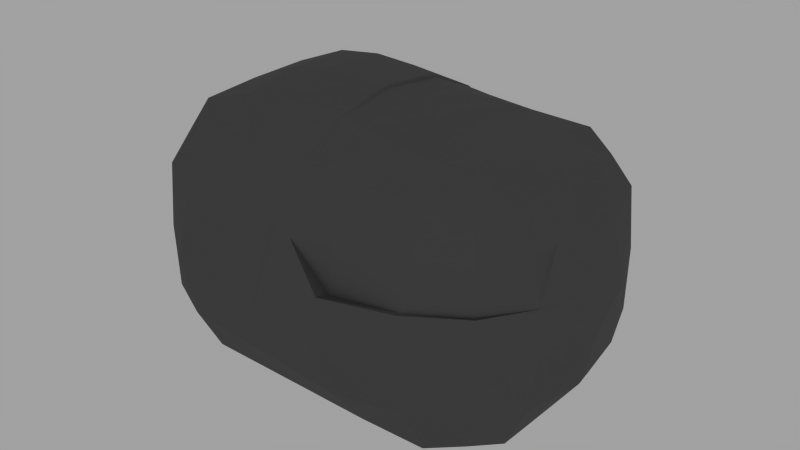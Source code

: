 # Source: ROCKCORSIST2.blend  (saved by Blender 2.75.0; exported with 4.5.12 LTS)
import bpy
from mathutils import Matrix  # noqa: F401  (used for matrix-valued properties, if any)

bpy.ops.wm.read_factory_settings(use_empty=True)
scene = bpy.context.scene
scene.name = 'Scene'

# ---- collections
col_collection_1 = bpy.data.collections.new('Collection 1'); scene.collection.children.link(col_collection_1)

# ---- materials (node trees are filled in below, after node groups)
mat_rockcorsist = bpy.data.materials.new('Rockcorsist')
mat_rockcorsist.alpha_threshold = 0.0
mat_rockcorsist.roughness = 0.5

# ---- material node trees
mat_rockcorsist.use_nodes = True; mat_rockcorsist.node_tree.nodes.clear()
_N = mat_rockcorsist.node_tree.nodes; _L = mat_rockcorsist.node_tree.links
n0 = _N.new('ShaderNodeBsdfDiffuse'); n0.name = 'Diffuse BSDF'; n0.location = (10, 300)
n0.inputs[0].default_value = (0.03673, 0.03673, 0.03673, 1.0)
n1 = _N.new('ShaderNodeBsdfAnisotropic'); n1.name = 'Glossy BSDF'; n1.location = (5, 156)
n1.distribution = 'GGX'
n1.inputs[1].default_value = 0.6124
n2 = _N.new('ShaderNodeOutputMaterial'); n2.name = 'Material Output'; n2.location = (506, 300)
n3 = _N.new('ShaderNodeMixShader'); n3.name = 'Mix Shader'; n3.location = (255, 310)
n3.inputs[0].default_value = 0.1364
_L.new(n0.outputs[0], n3.inputs[1])
_L.new(n3.outputs[0], n2.inputs[0])
_L.new(n1.outputs[0], n3.inputs[2])
n2.is_active_output = True

# ---- world
world_world = bpy.data.worlds.new('World'); scene.world = world_world
world_world.use_nodes = True; world_world.node_tree.nodes.clear()
_N = world_world.node_tree.nodes; _L = world_world.node_tree.links
n0 = _N.new('ShaderNodeOutputWorld'); n0.name = 'World Output'; n0.location = (300, 300)
n1 = _N.new('ShaderNodeBackground'); n1.name = 'Background'; n1.location = (10, 300)
n1.inputs[0].default_value = (0.3588, 0.3588, 0.3588, 1.0)
_L.new(n1.outputs[0], n0.inputs[0])
n0.is_active_output = True
world_world.color = (0.05088, 0.05088, 0.05088)
world_world.use_sun_shadow = False
world_world.sun_shadow_jitter_overblur = 0.0
world_world.cycles.sampling_method = 'MANUAL'
world_world.cycles.sample_map_resolution = 256

# ---- meshes
me_cube_001 = bpy.data.meshes.new('Cube.001')
me_cube_001.from_pydata([(-1.167, 0.44, -0.5553), (1.478, 1.179, -0.5502), (1.945, -0.5161, -0.5182), (-0.5123, -1.067, -0.5116), (1.394, 0.5, -1.0), (-0.4979, 0.4981, 1.034), (-0.4899, -0.4664, 0.9695), (1.394, -0.5, -1.0), (1.945, 0.4839, -0.5182), (-1.084, -0.53, -0.5277), (-1.082, -0.5246, 0.4662), (1.89, 0.4676, 0.4186), (-0.5031, -1.037, 0.4544), (1.974, -0.5156, 0.2232), (1.44, 1.17, 0.3895), (-1.167, 0.44, 0.4447), (-0.4962, 1.14, 0.4202), (1.381, -1.083, 0.2302), (-0.5, -0.5, -1.0), (1.393, -0.4822, 0.9154), (1.35, 0.5294, 0.839), (-0.5, 0.5, -1.0), (1.382, -1.067, -0.5116), (-0.4991, 1.151, -0.5788), (-0.8901, -0.8635, 0.4717), (-0.9165, 0.4847, 0.8656), (-1.0, 0.8673, -0.561), (-0.8959, -0.5075, -0.8819), (1.391, 0.9365, 0.773), (1.79, 0.9198, -0.5126), (-0.4998, 0.9123, -0.8945), (1.768, -0.4884, 0.8196), (1.769, -0.875, -0.5), (1.769, 0.5, -0.875), (-0.4837, -0.8206, 0.814), (1.394, -0.875, -0.875), (-0.8899, -0.4879, 0.846), (-0.9169, 0.485, -0.8888), (1.719, 0.5062, 0.7694), (1.769, -0.5, -0.875), (-0.4985, 0.0008117, 1.04), (1.394, 0.0, -1.0), (2.017, -0.03875, -0.5439), (-1.147, -0.05251, -0.5484), (-0.8959, -0.8825, -0.5069), (-1.0, 0.8673, 0.439), (1.758, 0.9122, 0.4469), (1.757, -0.8656, 0.2377), (1.994, -0.04799, 0.4342), (-1.147, -0.05251, 0.4516), (-1.126, -0.545, -0.04149), (1.992, 0.4513, -0.06626), (1.364, -1.162, -0.02795), (2.017, -0.5388, -0.04387), (-0.498, 1.235, -0.1224), (-1.251, 0.41, -0.08298), (-0.4984, 0.9107, 0.8699), (1.415, 0.9198, -0.8876), (1.393, -0.8634, 0.8196), (-0.5, -0.875, -0.875), (1.374, 0.02446, 0.883), (-0.5, 0.0, -1.0), (-0.5296, -1.161, -0.02846), (1.521, 1.269, -0.07535), (1.003, 1.254, 0.4127), (0.8651, -1.158, 0.1982), (0.8939, -0.5, -1.0), (0.8933, -0.4819, 0.948), (0.8622, 0.5267, 0.8589), (0.8939, 0.5, -1.0), (0.8642, -1.162, -0.5279), (1.0, 1.267, -0.5845), (-0.7871, -0.7811, -0.7809), (-0.7767, -0.7476, 0.7369), (-0.8335, 0.7743, -0.8049), (-0.8331, 0.774, 0.7552), (1.672, -0.7778, -0.7778), (1.671, -0.7676, 0.7293), (1.681, 0.7977, -0.7834), (1.641, 0.8037, 0.6855), (-0.9115, -0.01281, 0.863), (-0.9116, -0.01313, -0.8871), (1.754, 0.003952, 0.8014), (1.778, -0.002892, -0.8783), (-0.9076, -0.8929, -0.01171), (-1.063, 0.8634, -0.09145), (1.79, 0.9365, -0.03102), (1.776, -0.8883, -0.005071), (2.135, -0.07936, -0.09193), (-1.22, -0.07877, -0.07261), (0.9051, 0.9466, 0.7765), (0.9204, 0.9403, -0.8956), (0.8941, -0.8713, 0.8369), (0.8917, -0.8871, -0.8771), (0.8766, 0.02271, 0.9249), (0.8939, 0.0, -1.0), (0.8345, -1.323, -0.05589), (1.053, 1.404, -0.1286), (0.1759, -1.114, -0.5198), (0.1936, 0.5042, 1.064), (0.2045, -0.4625, 1.019), (0.184, -1.084, 0.4469), (0.2707, 1.187, 0.3875), (0.197, -0.5, -1.0), (0.197, 0.5, -1.0), (0.2516, 1.261, -0.6029), (0.2104, 0.9313, -0.8971), (0.2112, -0.8239, 0.8149), (0.1946, 0.009644, 1.118), (0.2865, 1.387, -0.1677), (0.217, 0.901, 0.8551), (0.1958, -0.881, -0.876), (0.197, 0.0, -1.0), (0.1524, -1.242, -0.04194), (0.5201, -1.138, -0.5239), (0.529, 0.5129, 0.9703), (0.549, -0.4714, 0.9998), (0.5249, -1.119, 0.4558), (0.6389, 1.22, 0.3962), (0.5454, -0.5, -1.0), (0.5454, 0.5, -1.0), (0.626, 1.272, -0.5971), (0.5632, 0.9154, 0.8128), (0.5438, -0.884, -0.8766), (0.5454, 0.0, -1.0), (0.4934, -1.283, -0.04891), (0.5654, 0.9357, -0.8963), (0.5527, -0.8489, 0.8339), (0.5356, 0.01531, 1.038), (0.6704, 1.405, -0.1526), (-0.1447, 0.9197, -0.8949), (-0.1334, -0.8123, 0.8021), (-0.1508, 0.001828, 1.108), (-0.1041, 1.317, -0.2242), (-0.1682, -1.091, -0.5157), (-0.1488, 0.4982, 1.081), (-0.1404, -0.4594, 0.9988), (-0.1578, -1.054, 0.4437), (-0.1107, 1.159, 0.402), (-0.1515, -0.5, -1.0), (-0.1515, 0.5, -1.0), (-0.1236, 1.21, -0.5924), (-0.1388, 0.9044, 0.8728), (-0.1521, -0.878, -0.8755), (-0.1515, 0.0, -1.0), (-0.1887, -1.202, -0.03493), (-0.986, -0.5062, 0.5639), (1.804, 0.4869, 0.594), (-0.4934, -0.9286, 0.6342), (1.856, -0.5009, 0.6444), (1.432, 1.058, 0.6074), (-1.062, 0.4638, 0.5476), (-0.4973, 1.026, 0.645), (1.387, -0.9639, 0.648), (-0.8334, -0.8055, 0.6043), (-0.9212, 0.8097, 0.4874), (1.7, 0.8579, 0.5662), (1.72, -0.8197, 0.607), (1.874, -0.02202, 0.6178), (-1.049, -0.03123, 0.5498), (0.9539, 1.1, 0.5946), (0.8796, -1.015, 0.6525), (0.2439, 1.044, 0.6213), (0.1976, -0.954, 0.6309), (0.601, 1.068, 0.6045), (0.5388, -0.9841, 0.6449), (-0.1456, -0.9332, 0.6229), (-0.1247, 1.032, 0.6374), (-0.9585, 0.844, 0.5181), (1.729, 0.8851, 0.5065), (1.744, -0.8457, 0.5459), (1.934, -0.035, 0.526), (-1.088, -0.04258, 0.5544), (0.9782, 1.177, 0.5037), (0.8724, -1.086, 0.5602), (0.2573, 1.115, 0.5044), (0.6199, 1.144, 0.5003), (-0.1177, 1.095, 0.5197), (-1.034, -0.5154, 0.5612), (1.847, 0.4773, 0.5063), (-0.4983, -0.9826, 0.5443), (1.901, -0.5071, 0.5568), (1.453, 1.118, 0.5246), (-1.105, 0.4512, 0.5499), (-0.4968, 1.083, 0.5326), (1.384, -1.014, 0.5623), (-0.8617, -0.8345, 0.538), (0.1908, -1.019, 0.5389), (0.5319, -1.052, 0.5503), (-0.1517, -0.9936, 0.5333), (-1.104, -0.5348, 0.2124), (1.941, 0.4595, 0.1762), (-0.5164, -1.099, 0.213), (1.981, -0.5261, 0.2127), (1.497, 1.224, 0.1832), (-1.209, 0.425, 0.1808), (-0.4971, 1.188, 0.1489), (1.373, -1.113, 0.2243), (-0.8988, -0.8782, 0.23), (-1.032, 0.8653, 0.1738), (1.774, 0.9243, 0.2079), (1.772, -0.88, 0.2398), (2.064, -0.06367, 0.1711), (-1.183, -0.06564, 0.1895), (1.028, 1.329, 0.1053), (0.8498, -1.241, 0.2061), (0.2786, 1.287, 0.1099), (0.1682, -1.163, 0.2025), (0.6546, 1.313, 0.1218), (0.5092, -1.201, 0.2034), (-0.1732, -1.128, 0.2044), (-0.1074, 1.238, 0.1259), (1.981, -0.2774, -0.531), (-0.4942, -0.2328, 1.005), (1.394, -0.25, -1.0), (-1.115, -0.2913, -0.538), (-1.114, -0.2885, 0.4589), (1.969, -0.2807, 0.4517), (-0.5, -0.25, -1.0), (1.384, -0.2289, 0.8992), (-0.9038, -0.2603, -0.8845), (1.761, -0.2422, 0.8105), (-0.9007, -0.2504, 0.8545), (1.774, -0.2514, -0.8766), (-1.173, -0.3119, -0.05705), (2.076, -0.3091, -0.0679), (0.8939, -0.25, -1.0), (0.885, -0.2296, 0.9364), (0.197, -0.25, -1.0), (0.1995, -0.2264, 1.068), (0.5454, -0.25, -1.0), (0.5423, -0.228, 1.019), (-0.1456, -0.2288, 1.053), (-0.1515, -0.25, -1.0), (1.865, -0.2615, 0.6311), (-1.017, -0.2687, 0.5568), (-1.061, -0.279, 0.5578), (1.917, -0.2711, 0.5414), (2.023, -0.2949, 0.1919), (-1.143, -0.3002, 0.2009), (-1.115, -0.5399, 0.08544), (1.967, 0.4554, 0.05496), (-0.523, -1.13, 0.09225), (1.999, -0.5324, 0.0844), (1.509, 1.246, 0.05394), (-1.23, 0.4175, 0.04893), (-0.4976, 1.211, 0.01327), (1.369, -1.137, 0.09816), (-1.047, 0.8644, 0.04117), (1.782, 0.9304, 0.08846), (1.774, -0.8842, 0.1174), (2.1, -0.07152, 0.03959), (-1.201, -0.0722, 0.05844), (1.041, 1.367, -0.1241), (0.8421, -1.282, 0.07509), (0.2826, 1.337, -0.1619), (0.6625, 1.359, -0.1278), (-0.1058, 1.278, -0.2255), (-0.9032, -0.8856, 0.1091), (0.1603, -1.203, 0.08027), (0.5013, -1.242, 0.07727), (-0.181, -1.165, 0.08472), (2.049, -0.302, 0.062), (-1.158, -0.3061, 0.07194), (0.4236, 0.9335, -0.8967), (0.3781, -0.8333, 0.822), (0.3651, 0.01248, 1.078), (0.4702, 1.396, -0.1601), (0.3438, -1.123, -0.5213), (0.3613, 0.5085, 1.017), (0.3767, -0.467, 1.009), (0.3545, -1.102, 0.4513), (0.4457, 1.204, 0.3918), (0.3712, -0.5, -1.0), (0.3712, 0.5, -1.0), (0.4405, 1.266, -0.6), (0.3901, 0.9082, 0.834), (0.3651, -0.8822, -0.8762), (0.3712, 0.0, -1.0), (0.3229, -1.263, -0.04542), (0.3644, -0.9653, 0.6361), (0.4166, 1.053, 0.615), (0.4382, 1.126, 0.5029), (0.3575, -1.031, 0.5432), (0.3387, -1.182, 0.203), (0.4496, 1.309, 0.1158), (0.3709, -0.2272, 1.044), (0.3712, -0.25, -1.0), (0.3308, -1.222, 0.07877), (0.4683, 1.348, -0.1449), (0.42, 0.9324, -0.8969), (0.3574, 0.01106, 1.098), (0.4475, 1.392, -0.1921), (0.4442, 1.294, 0.1129), (0.3628, -0.2268, 1.056), (0.4459, 1.343, -0.1816), (0.355, 0.5063, 1.041), (0.3682, -0.4647, 1.014), (0.3468, -1.093, 0.4491), (0.4328, 1.195, 0.3877), (0.3617, -0.5, -1.0), (0.3617, 0.5, -1.0), (0.4352, 1.263, -0.6015), (0.3812, 0.9046, 0.8445), (0.3617, 0.0, -1.0), (0.3152, -1.252, -0.04368), (0.331, -1.173, 0.2027), (0.3617, -0.25, -1.0), (0.3231, -1.213, 0.07952), (0.4563, 1.182, 0.3891), (0.4611, 1.191, 0.3912), (0.4505, 1.25, -0.6021), (0.4558, 1.253, -0.6006), (0.465, 1.287, 0.1153), (0.4669, 1.335, -0.1455), (0.4536, 1.113, 0.5023), (0.4689, 1.383, -0.1607), (0.439, 0.9204, -0.8973), (0.4353, 0.9193, -0.8975), (0.4628, 1.379, -0.1645), (0.4595, 1.28, 0.1123), (0.4612, 1.33, -0.154), (0.3511, -1.09, 0.448), (0.3587, -1.098, 0.4503), (0.3194, -1.249, -0.04474), (0.3271, -1.259, -0.04649), (0.3352, -1.169, 0.2017), (0.3429, -1.179, 0.2019), (0.3273, -1.209, 0.07845), (0.335, -1.219, 0.0777), (0.3617, -1.028, 0.5421), (0.348, -1.12, -0.5224)], [], [(0, 43, 89, 55), (0, 55, 85, 26), (0, 26, 74, 37), (0, 37, 81, 43), (1, 71, 97, 63), (1, 63, 86, 29), (1, 29, 78, 57), (1, 57, 91, 71), (212, 42, 88, 225), (2, 53, 87, 32), (2, 32, 76, 39), (212, 223, 83, 42), (114, 70, 96, 125), (3, 62, 84, 44), (3, 44, 72, 59), (114, 123, 93, 70), (4, 41, 95, 69), (4, 69, 91, 57), (4, 57, 78, 33), (4, 33, 83, 41), (115, 128, 94, 68), (115, 68, 90, 122), (5, 56, 75, 25), (5, 25, 80, 40), (116, 127, 92, 67), (231, 227, 94, 128), (213, 40, 80, 222), (6, 36, 73, 34), (7, 35, 93, 66), (214, 226, 95, 41), (214, 41, 83, 223), (7, 39, 76, 35), (8, 29, 86, 51), (8, 51, 88, 42), (8, 42, 83, 33), (8, 33, 78, 29), (9, 44, 84, 50), (215, 224, 89, 43), (215, 43, 81, 220), (9, 27, 72, 44), (146, 154, 73, 36), (235, 222, 80, 159), (263, 252, 89, 224), (240, 50, 84, 258), (147, 156, 79, 38), (147, 38, 82, 158), (241, 251, 88, 51), (241, 51, 86, 249), (165, 161, 92, 127), (148, 34, 73, 154), (242, 258, 84, 62), (260, 125, 96, 254), (234, 158, 82, 221), (149, 31, 77, 157), (243, 250, 87, 53), (262, 225, 88, 251), (150, 160, 90, 28), (150, 28, 79, 156), (244, 249, 86, 63), (244, 63, 97, 253), (151, 159, 80, 25), (151, 25, 75, 155), (245, 248, 85, 55), (245, 55, 89, 252), (152, 155, 75, 56), (164, 122, 90, 160), (256, 253, 97, 129), (246, 54, 85, 248), (153, 157, 77, 58), (153, 58, 92, 161), (247, 254, 96, 52), (247, 52, 87, 250), (18, 59, 72, 27), (218, 220, 81, 61), (230, 124, 95, 226), (119, 66, 93, 123), (19, 58, 77, 31), (219, 221, 82, 60), (219, 60, 94, 227), (19, 67, 92, 58), (20, 60, 82, 38), (20, 38, 79, 28), (20, 28, 90, 68), (20, 68, 94, 60), (21, 61, 81, 37), (21, 37, 74, 30), (120, 126, 91, 69), (120, 69, 95, 124), (22, 32, 87, 52), (22, 52, 96, 70), (22, 70, 93, 35), (22, 35, 76, 32), (23, 26, 85, 54), (121, 129, 97, 71), (121, 71, 91, 126), (23, 30, 74, 26), (141, 105, 106, 130), (141, 133, 109, 105), (140, 104, 112, 144), (140, 130, 106, 104), (139, 103, 111, 143), (233, 144, 112, 228), (257, 255, 109, 133), (167, 142, 110, 162), (261, 145, 113, 259), (166, 163, 107, 131), (232, 229, 108, 132), (136, 131, 107, 100), (135, 99, 110, 142), (135, 132, 108, 99), (134, 143, 111, 98), (134, 98, 113, 145), (275, 121, 126, 264), (275, 267, 129, 121), (274, 120, 124, 278), (274, 264, 126, 120), (273, 119, 123, 277), (287, 278, 124, 230), (289, 256, 129, 267), (281, 276, 122, 164), (288, 279, 125, 260), (280, 165, 127, 265), (286, 231, 128, 266), (270, 265, 127, 116), (269, 115, 122, 276), (269, 266, 128, 115), (268, 277, 123, 114), (268, 114, 125, 279), (3, 134, 145, 62), (3, 59, 143, 134), (5, 40, 132, 135), (5, 135, 142, 56), (6, 34, 131, 136), (213, 232, 132, 40), (148, 166, 131, 34), (242, 62, 145, 261), (152, 56, 142, 167), (246, 257, 133, 54), (218, 61, 144, 233), (18, 139, 143, 59), (21, 30, 130, 140), (21, 140, 144, 61), (23, 54, 133, 141), (23, 141, 130, 30), (184, 152, 167, 177), (180, 189, 166, 148), (283, 188, 165, 280), (282, 281, 164, 176), (189, 187, 163, 166), (177, 167, 162, 175), (185, 153, 161, 174), (185, 170, 157, 153), (176, 164, 160, 173), (184, 168, 155, 152), (183, 151, 155, 168), (183, 172, 159, 151), (182, 150, 156, 169), (182, 173, 160, 150), (181, 149, 157, 170), (237, 171, 158, 234), (180, 148, 154, 186), (188, 174, 161, 165), (179, 147, 158, 171), (179, 169, 156, 147), (236, 235, 159, 172), (178, 186, 154, 146), (10, 24, 186, 178), (216, 236, 172, 49), (11, 46, 169, 179), (11, 179, 171, 48), (117, 65, 174, 188), (12, 180, 186, 24), (217, 48, 171, 237), (13, 181, 170, 47), (14, 64, 173, 182), (14, 182, 169, 46), (15, 49, 172, 183), (15, 183, 168, 45), (16, 45, 168, 184), (118, 176, 173, 64), (17, 47, 170, 185), (17, 185, 174, 65), (138, 177, 175, 102), (137, 101, 187, 189), (272, 282, 176, 118), (271, 117, 188, 283), (12, 137, 189, 180), (16, 184, 177, 138), (16, 138, 211, 196), (12, 192, 210, 137), (271, 284, 209, 117), (272, 118, 208, 285), (137, 210, 207, 101), (138, 102, 206, 211), (17, 197, 201, 47), (17, 65, 205, 197), (16, 196, 199, 45), (118, 64, 204, 208), (15, 195, 203, 49), (15, 45, 199, 195), (14, 194, 204, 64), (14, 46, 200, 194), (217, 238, 202, 48), (13, 47, 201, 193), (117, 209, 205, 65), (12, 24, 198, 192), (11, 191, 200, 46), (11, 48, 202, 191), (10, 190, 198, 24), (216, 49, 203, 239), (10, 216, 239, 190), (13, 193, 238, 217), (13, 217, 237, 181), (10, 178, 236, 216), (178, 146, 235, 236), (181, 237, 234, 149), (18, 218, 233, 139), (6, 136, 232, 213), (270, 116, 231, 286), (273, 287, 230, 119), (136, 100, 229, 232), (139, 233, 228, 103), (19, 219, 227, 67), (19, 31, 221, 219), (119, 230, 226, 66), (18, 27, 220, 218), (243, 53, 225, 262), (149, 234, 221, 31), (240, 263, 224, 50), (146, 36, 222, 235), (9, 215, 220, 27), (9, 50, 224, 215), (7, 214, 223, 39), (7, 66, 226, 214), (6, 213, 222, 36), (116, 67, 227, 231), (2, 39, 223, 212), (2, 212, 225, 53), (190, 239, 263, 240), (193, 243, 262, 238), (196, 211, 257, 246), (192, 242, 261, 210), (284, 288, 260, 209), (285, 208, 256, 289), (210, 261, 259, 207), (211, 206, 255, 257), (197, 247, 250, 201), (197, 205, 254, 247), (196, 246, 248, 199), (208, 204, 253, 256), (195, 245, 252, 203), (195, 199, 248, 245), (194, 244, 253, 204), (194, 200, 249, 244), (238, 262, 251, 202), (193, 201, 250, 243), (209, 260, 254, 205), (192, 198, 258, 242), (191, 241, 249, 200), (191, 202, 251, 241), (190, 240, 258, 198), (239, 203, 252, 263), (290, 302, 311, 318), (308, 305, 324, 328), (300, 307, 287, 273), (297, 270, 286, 294), (292, 295, 321, 319), (279, 288, 329, 325), (98, 268, 305, 113), (175, 162, 281, 282), (98, 111, 277, 268), (296, 291, 266, 269), (296, 269, 276, 303), (294, 286, 266, 291), (163, 280, 265, 107), (268, 279, 325, 331), (289, 267, 316, 314), (307, 304, 278, 287), (301, 290, 264, 274), (301, 274, 278, 304), (272, 285, 313, 310), (264, 290, 318, 317), (105, 302, 290, 106), (105, 109, 292, 302), (104, 301, 304, 112), (104, 106, 290, 301), (228, 112, 304, 307), (255, 295, 292, 109), (259, 113, 305, 308), (229, 294, 291, 108), (99, 296, 303, 110), (99, 108, 291, 296), (103, 300, 277, 111), (300, 273, 277), (101, 298, 283, 187), (162, 110, 303, 281), (281, 303, 276), (271, 283, 330, 323), (101, 207, 306, 298), (102, 299, 293, 206), (100, 297, 294, 229), (103, 228, 307, 300), (207, 259, 308, 306), (206, 293, 295, 255), (293, 299, 309, 320), (102, 175, 282, 299), (320, 313, 314, 321), (309, 310, 313, 320), (321, 314, 316, 319), (311, 319, 316, 312), (311, 312, 317, 318), (309, 315, 310), (302, 292, 319, 311), (282, 272, 310, 315), (285, 289, 314, 313), (295, 293, 320, 321), (267, 275, 312, 316), (299, 282, 315, 309), (275, 264, 317, 312), (297, 265, 270), (187, 283, 280, 163), (306, 308, 328, 326), (100, 107, 265, 297), (326, 328, 329, 327), (322, 326, 327, 323), (328, 324, 325, 329), (331, 325, 324), (322, 323, 330), (288, 284, 327, 329), (283, 298, 322, 330), (284, 271, 323, 327), (298, 306, 326, 322), (305, 268, 331, 324)])
me_cube_001.materials.append(mat_rockcorsist)
me_cube_001.use_remesh_preserve_volume = False
me_cube_001.use_remesh_preserve_attributes = False
me_cube_001.use_mirror_vertex_groups = False
me_cube_001.update()

# ---- objects
ob_cube = bpy.data.objects.new('Cube', me_cube_001)

# ---- transforms, parenting, visibility, modifiers, constraints
ob_cube.location = (0.0, 0.0, 1.0)
ob_cube.lineart.crease_threshold = 0.0

# ---- collection membership
col_collection_1.objects.link(ob_cube)

# ---- scene / render settings (as saved in the file)
scene.frame_start = 1; scene.frame_end = 250; scene.frame_set(1)
scene.render.engine = 'CYCLES'
scene.render.dither_intensity = 0.0
scene.cycles.use_denoising = False
scene.cycles.samples = 100
scene.cycles.sampling_pattern = 'TABULATED_SOBOL'
scene.cycles.light_sampling_threshold = 0.0
scene.cycles.use_adaptive_sampling = False
scene.cycles.use_light_tree = False
scene.cycles.blur_glossy = 0.0
scene.cycles.pixel_filter_type = 'GAUSSIAN'
scene.cycles.sample_clamp_indirect = 5.0
scene.view_settings.view_transform = 'Standard'
bpy.context.view_layer.update()

# ---- added for rendering (the .blend has no active camera): camera
cam_auto = bpy.data.cameras.new('AutoCamera')
cam_auto.lens = 50.0
cam_auto.sensor_width = 36.0
cam_auto.clip_end = 1000.0
ob_auto_camera = bpy.data.objects.new('AutoCamera', cam_auto)
scene.collection.objects.link(ob_auto_camera)
ob_auto_camera.location = (4.91752, -5.32956, 4.63935)
ob_auto_camera.rotation_euler = (1.09748, -7.21219e-08, 0.694738)
scene.camera = ob_auto_camera
bpy.context.view_layer.update()
